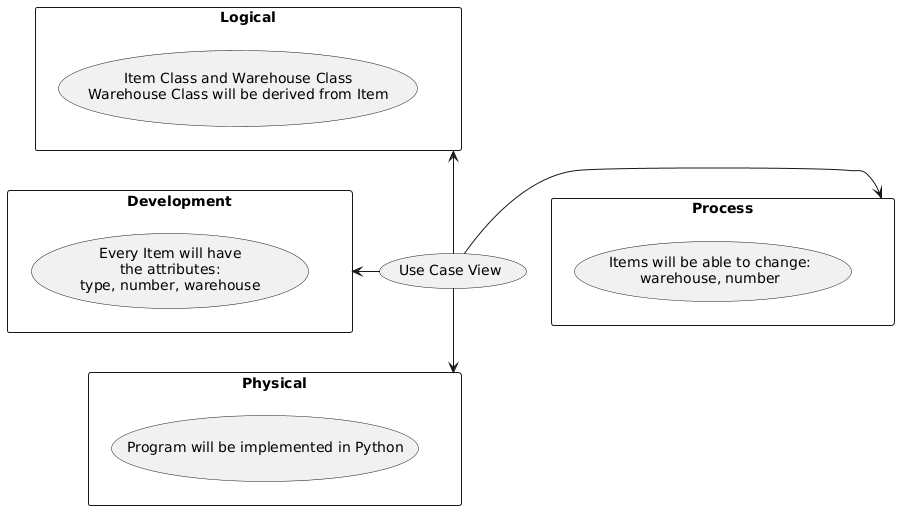

The diagram above was rendered by PlantUML. Its source (embedded in the PNG):
@startuml
usecase (Use Case View) as UC0
rectangle Development {
  usecase UC1 as "Every Item will have
the attributes:
type, number, warehouse"
}
rectangle Process {
  usecase UC2 as "Items will be able to change: 
warehouse, number"
}
rectangle Logical {
  usecase UC3 as "Item Class and Warehouse Class
Warehouse Class will be derived from Item"
}
rectangle Physical {
  usecase UC4 as "Program will be implemented in Python"
}
UC0 -left-> Development
UC0 -right-> Process
UC0 -up-> Logical
UC0 -down-> Physical
@enduml